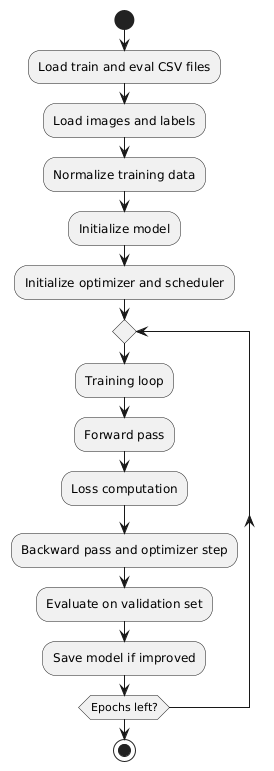

The diagram above was rendered by PlantUML. Its source (embedded in the PNG):
@startuml
start
:Load train and eval CSV files;
:Load images and labels;
:Normalize training data;
:Initialize model;
:Initialize optimizer and scheduler;
repeat
  :Training loop;
  :Forward pass;
  :Loss computation;
  :Backward pass and optimizer step;
  :Evaluate on validation set;
  :Save model if improved;
repeat while (Epochs left?)
stop
@enduml